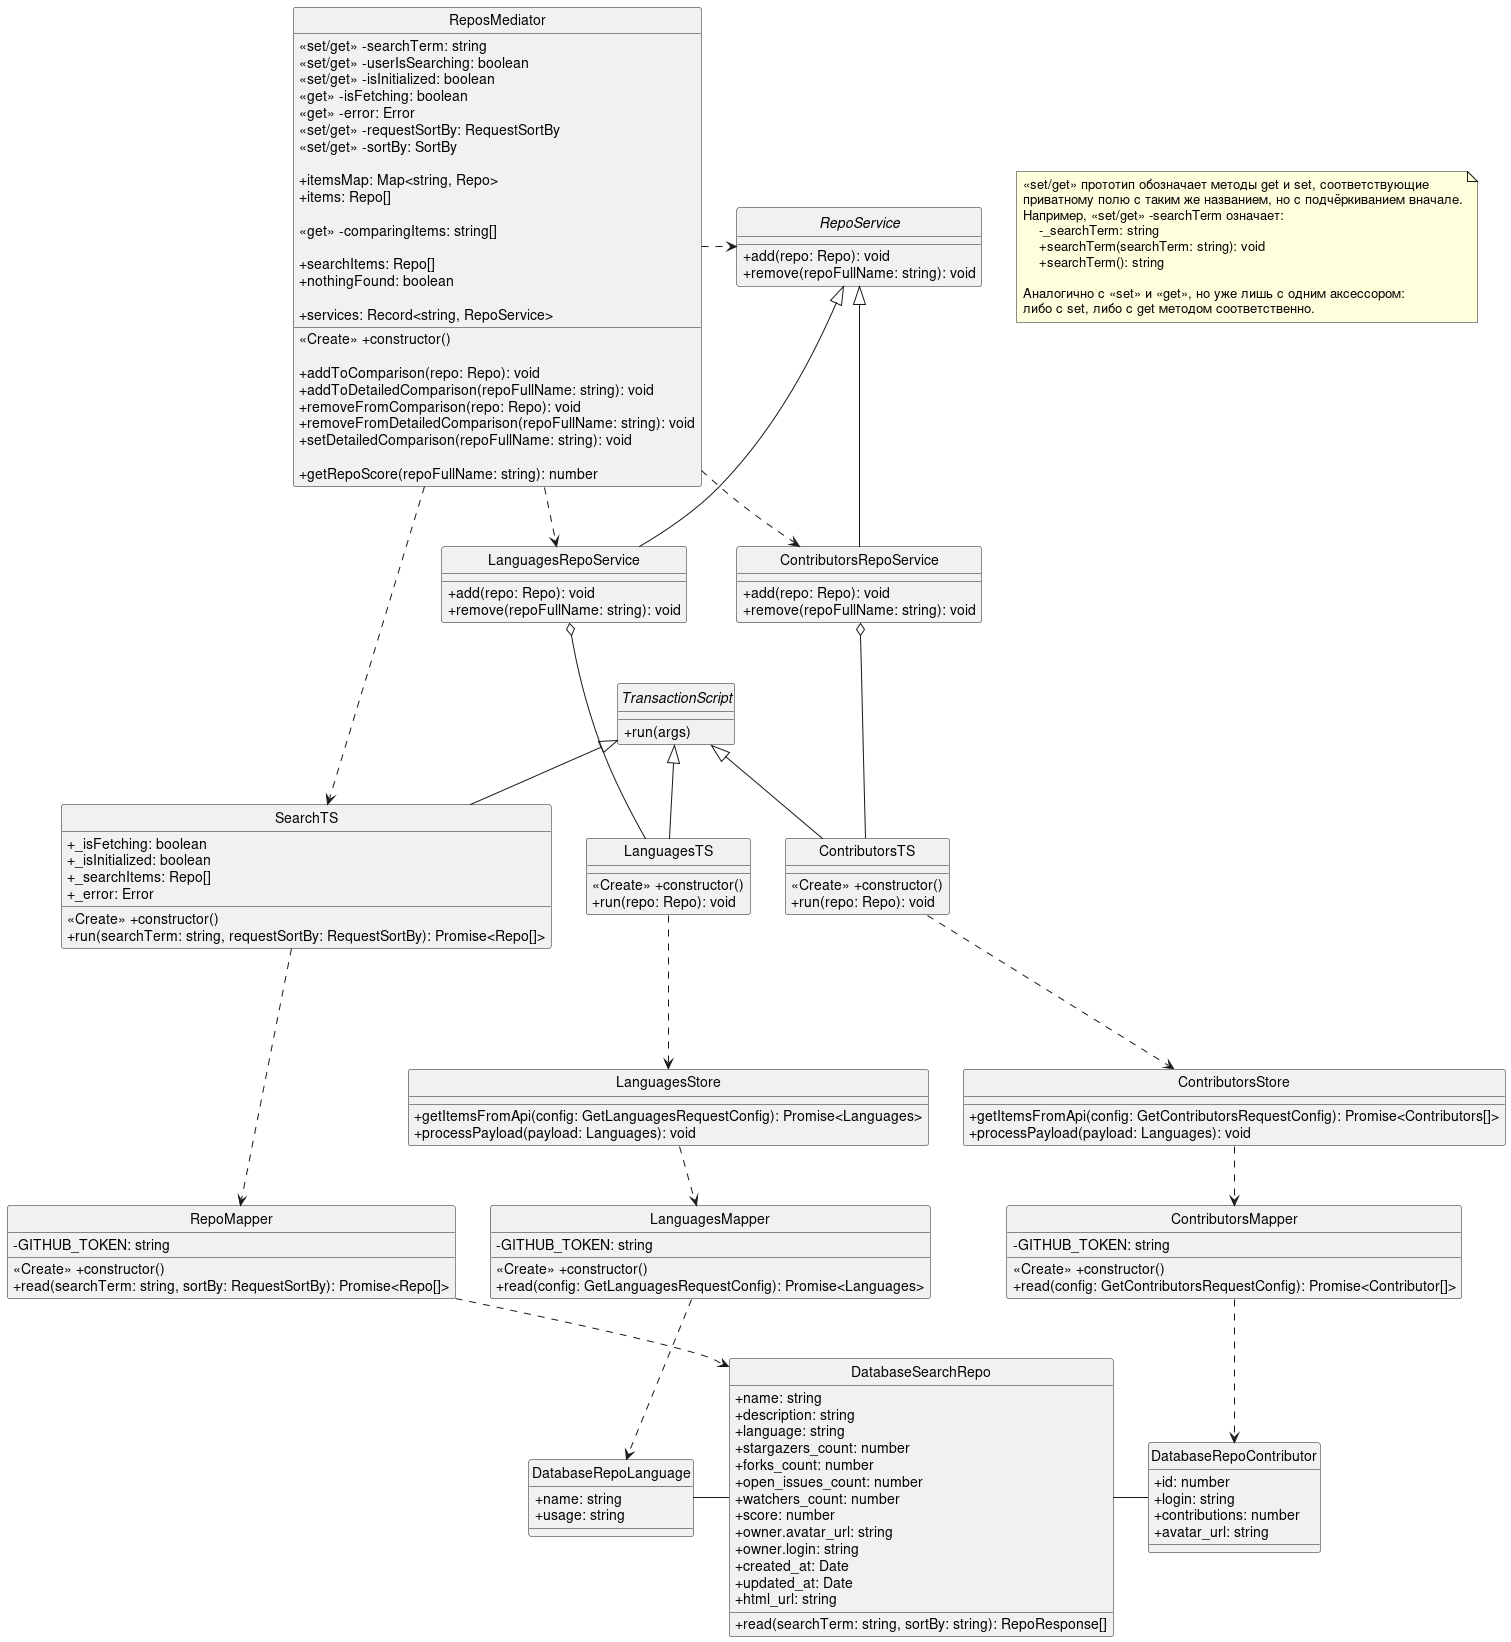

The diagram above was rendered by PlantUML. Its source (embedded in the PNG):
@startuml
    ' Don't show icons near class names.
    hide circle
    ' Show attribute visibility as text (+, ~, #, -), not as icons.
    skinparam classAttributeIconSize 0

    class ReposMediator {
        <<set/get>> -searchTerm: string
        <<set/get>> -userIsSearching: boolean
        <<set/get>> -isInitialized: boolean
        <<get>> -isFetching: boolean
        <<get>> -error: Error
        <<set/get>> -requestSortBy: RequestSortBy
        <<set/get>> -sortBy: SortBy

        +itemsMap: Map<string, Repo>
        +items: Repo[]

        <<get>> -comparingItems: string[]

        ' searchTS
        +searchItems: Repo[]
        +nothingFound: boolean

        +services: Record<string, RepoService>
        <<Create>> +constructor()

        +addToComparison(repo: Repo): void
        +addToDetailedComparison(repoFullName: string): void
        +removeFromComparison(repo: Repo): void
        +removeFromDetailedComparison(repoFullName: string): void
        +setDetailedComparison(repoFullName: string): void

        +getRepoScore(repoFullName: string): number
    }
    note as N1
        <<set/get>> прототип обозначает методы get и set, соответствующие
        приватному полю с таким же названием, но с подчёркиванием вначале.
        Например, <<set/get>> -searchTerm означает:
            -_searchTerm: string
            +searchTerm(searchTerm: string): void
            +searchTerm(): string

        Аналогично с <<set>> и <<get>>, но уже лишь с одним аксессором:
        либо с set, либо с get методом соответственно.
    end note

    ' ReposMediator ..> RepoMapper


    interface TransactionScript {
        +run(args)
    }

    interface RepoService {
        +add(repo: Repo): void
        +remove(repoFullName: string): void
    }
    ReposMediator .> RepoService

    ' class SetSearchParamTS {
    '     +defaultSearchParam: string

    '     +<<Create>> constructor(defaultSearchParam)
    '     +run(searchParam)
    ' }
    ' TransactionScript <|-- SetSearchParamTS

    ' class SetSearchResultsParamTS {
    '     +defaultSearchResultsParam: string

    '     +<<Create>> constructor(defaultSearchResultsParam)
    '     +run(searchResultsParam)
    ' }
    ' TransactionScript <|-- SetSearchResultsParamTS

    class LanguagesRepoService {
        +add(repo: Repo): void
        +remove(repoFullName: string): void
    }

    RepoService <|-- LanguagesRepoService
    ReposMediator ..> LanguagesRepoService

    class SearchTS {
        +_isFetching: boolean
        +_isInitialized: boolean
        +_searchItems: Repo[]
        +_error: Error

        <<Create>> +constructor()
        +run(searchTerm: string, requestSortBy: RequestSortBy): Promise<Repo[]>
    }
    ReposMediator ....> SearchTS
    TransactionScript <|-- SearchTS

    class LanguagesTS {
        <<Create>> +constructor()
        +run(repo: Repo): void
    }
    TransactionScript <|-- LanguagesTS
    LanguagesRepoService o--- LanguagesTS

    class ContributorsRepoService {
        +add(repo: Repo): void
        +remove(repoFullName: string): void
    }
    ReposMediator ..> ContributorsRepoService
    RepoService <|-- ContributorsRepoService

    class ContributorsTS {
        <<Create>> +constructor()
        +run(repo: Repo): void
    }
    TransactionScript <|-- ContributorsTS
    ContributorsRepoService o--- ContributorsTS

    class LanguagesStore {
        +getItemsFromApi(config: GetLanguagesRequestConfig): Promise<Languages>
        +processPayload(payload: Languages): void
    }
    ' Store <|-- StoreWithFetch
    ' StoreWithFetch <|- LanguagesStore
    ' StoreWithFetch <|- ContributorsStore

    LanguagesTS ...> LanguagesStore


    class ContributorsStore {
        +getItemsFromApi(config: GetContributorsRequestConfig): Promise<Contributors[]>
        +processPayload(payload: Languages): void
    }

    ContributorsTS ...> ContributorsStore


    LanguagesStore ..> LanguagesMapper
    class LanguagesMapper {
        -GITHUB_TOKEN: string

        <<Create>> +constructor()
        +read(config: GetLanguagesRequestConfig): Promise<Languages>
    }

    SearchTS ...> RepoMapper
    class RepoMapper {
        -GITHUB_TOKEN: string

        <<Create>> +constructor()
        +read(searchTerm: string, sortBy: RequestSortBy): Promise<Repo[]>
    }
    RepoMapper ..> DatabaseSearchRepo

    ContributorsStore ..> ContributorsMapper
    class ContributorsMapper {
        -GITHUB_TOKEN: string

        <<Create>> +constructor()
        +read(config: GetContributorsRequestConfig): Promise<Contributor[]>
    }
    ContributorsMapper ..> DatabaseRepoContributor

    class DatabaseRepoContributor {
        +id: number
        +login: string
        +contributions: number
        +avatar_url: string
    }
    DatabaseRepoContributor -left- DatabaseSearchRepo

    class DatabaseSearchRepo {
        +name: string
        +description: string
        +language: string
        +stargazers_count: number
        +forks_count: number
        +open_issues_count: number
        +watchers_count: number
        +score: number
        +owner.avatar_url: string
        +owner.login: string
        +created_at: Date
        +updated_at: Date
        +html_url: string

        +read(searchTerm: string, sortBy: string): RepoResponse[]
    }

    LanguagesMapper ..> DatabaseRepoLanguage
    DatabaseRepoLanguage - DatabaseSearchRepo

    class DatabaseRepoLanguage {
        +name: string
        +usage: string
    }

@enduml